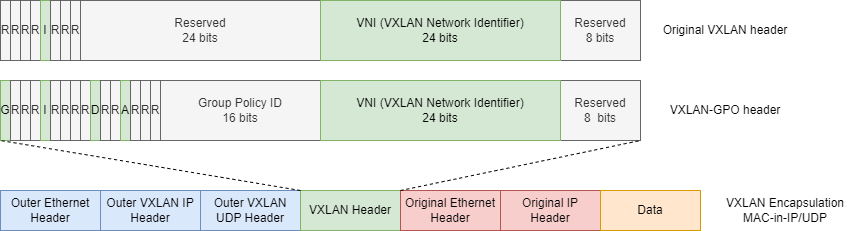

The diagram above was exported from draw.io. Its source (the exported page's mxGraphModel, read from the mxfile embedded in the PNG):
<mxGraphModel dx="780" dy="1104" grid="1" gridSize="10" guides="1" tooltips="1" connect="1" arrows="1" fold="1" page="1" pageScale="1" pageWidth="1169" pageHeight="827" math="0" shadow="0">
  <root>
    <mxCell id="0" />
    <mxCell id="1" parent="0" />
    <mxCell id="vMvQLFZ5oNkuHyPD5-4p-2" value="Reserved&lt;br&gt;8 bits" style="rounded=0;whiteSpace=wrap;html=1;fillColor=#f5f5f5;fontColor=#333333;strokeColor=#666666;" vertex="1" parent="1">
      <mxGeometry x="600" y="330" width="80" height="60" as="geometry" />
    </mxCell>
    <mxCell id="vMvQLFZ5oNkuHyPD5-4p-3" value="Reserved&lt;br&gt;24 bits" style="rounded=0;whiteSpace=wrap;html=1;fillColor=#f5f5f5;fontColor=#333333;strokeColor=#666666;" vertex="1" parent="1">
      <mxGeometry x="120" y="330" width="240" height="60" as="geometry" />
    </mxCell>
    <mxCell id="vMvQLFZ5oNkuHyPD5-4p-5" value="VNI (VXLAN Network Identifier)&lt;br&gt;24 bits" style="rounded=0;whiteSpace=wrap;html=1;fillColor=#d5e8d4;strokeColor=#82b366;" vertex="1" parent="1">
      <mxGeometry x="360" y="330" width="240" height="60" as="geometry" />
    </mxCell>
    <mxCell id="vMvQLFZ5oNkuHyPD5-4p-10" value="R" style="rounded=0;whiteSpace=wrap;html=1;fillColor=#f5f5f5;fontColor=#333333;strokeColor=#666666;" vertex="1" parent="1">
      <mxGeometry x="40" y="330" width="10" height="60" as="geometry" />
    </mxCell>
    <mxCell id="vMvQLFZ5oNkuHyPD5-4p-11" value="R" style="rounded=0;whiteSpace=wrap;html=1;fillColor=#f5f5f5;fontColor=#333333;strokeColor=#666666;" vertex="1" parent="1">
      <mxGeometry x="50" y="330" width="10" height="60" as="geometry" />
    </mxCell>
    <mxCell id="vMvQLFZ5oNkuHyPD5-4p-12" value="R" style="rounded=0;whiteSpace=wrap;html=1;fillColor=#f5f5f5;fontColor=#333333;strokeColor=#666666;" vertex="1" parent="1">
      <mxGeometry x="60" y="330" width="10" height="60" as="geometry" />
    </mxCell>
    <mxCell id="vMvQLFZ5oNkuHyPD5-4p-13" value="R" style="rounded=0;whiteSpace=wrap;html=1;fillColor=#f5f5f5;fontColor=#333333;strokeColor=#666666;" vertex="1" parent="1">
      <mxGeometry x="70" y="330" width="10" height="60" as="geometry" />
    </mxCell>
    <mxCell id="vMvQLFZ5oNkuHyPD5-4p-14" value="I" style="rounded=0;whiteSpace=wrap;html=1;fillColor=#d5e8d4;strokeColor=#82b366;" vertex="1" parent="1">
      <mxGeometry x="80" y="330" width="10" height="60" as="geometry" />
    </mxCell>
    <mxCell id="vMvQLFZ5oNkuHyPD5-4p-15" value="R" style="rounded=0;whiteSpace=wrap;html=1;fillColor=#f5f5f5;fontColor=#333333;strokeColor=#666666;" vertex="1" parent="1">
      <mxGeometry x="90" y="330" width="10" height="60" as="geometry" />
    </mxCell>
    <mxCell id="vMvQLFZ5oNkuHyPD5-4p-16" value="R" style="rounded=0;whiteSpace=wrap;html=1;fillColor=#f5f5f5;fontColor=#333333;strokeColor=#666666;" vertex="1" parent="1">
      <mxGeometry x="100" y="330" width="10" height="60" as="geometry" />
    </mxCell>
    <mxCell id="vMvQLFZ5oNkuHyPD5-4p-17" value="R" style="rounded=0;whiteSpace=wrap;html=1;fillColor=#f5f5f5;fontColor=#333333;strokeColor=#666666;" vertex="1" parent="1">
      <mxGeometry x="110" y="330" width="10" height="60" as="geometry" />
    </mxCell>
    <mxCell id="vMvQLFZ5oNkuHyPD5-4p-18" value="Reserved&lt;br&gt;8&amp;nbsp; bits" style="rounded=0;whiteSpace=wrap;html=1;fillColor=#f5f5f5;fontColor=#333333;strokeColor=#666666;" vertex="1" parent="1">
      <mxGeometry x="600" y="410" width="80" height="60" as="geometry" />
    </mxCell>
    <mxCell id="vMvQLFZ5oNkuHyPD5-4p-19" value="Group Policy ID&lt;br&gt;16 bits" style="rounded=0;whiteSpace=wrap;html=1;fillColor=#f5f5f5;fontColor=#333333;strokeColor=#666666;" vertex="1" parent="1">
      <mxGeometry x="200" y="410" width="160" height="60" as="geometry" />
    </mxCell>
    <mxCell id="vMvQLFZ5oNkuHyPD5-4p-20" value="VNI (VXLAN Network Identifier)&lt;br&gt;24 bits" style="rounded=0;whiteSpace=wrap;html=1;fillColor=#d5e8d4;strokeColor=#82b366;" vertex="1" parent="1">
      <mxGeometry x="360" y="410" width="240" height="60" as="geometry" />
    </mxCell>
    <mxCell id="vMvQLFZ5oNkuHyPD5-4p-21" value="G" style="rounded=0;whiteSpace=wrap;html=1;fillColor=#d5e8d4;strokeColor=#82b366;" vertex="1" parent="1">
      <mxGeometry x="40" y="410" width="10" height="60" as="geometry" />
    </mxCell>
    <mxCell id="vMvQLFZ5oNkuHyPD5-4p-22" value="R" style="rounded=0;whiteSpace=wrap;html=1;fillColor=#f5f5f5;fontColor=#333333;strokeColor=#666666;" vertex="1" parent="1">
      <mxGeometry x="50" y="410" width="10" height="60" as="geometry" />
    </mxCell>
    <mxCell id="vMvQLFZ5oNkuHyPD5-4p-23" value="R" style="rounded=0;whiteSpace=wrap;html=1;fillColor=#f5f5f5;fontColor=#333333;strokeColor=#666666;" vertex="1" parent="1">
      <mxGeometry x="60" y="410" width="10" height="60" as="geometry" />
    </mxCell>
    <mxCell id="vMvQLFZ5oNkuHyPD5-4p-24" value="R" style="rounded=0;whiteSpace=wrap;html=1;fillColor=#f5f5f5;fontColor=#333333;strokeColor=#666666;" vertex="1" parent="1">
      <mxGeometry x="70" y="410" width="10" height="60" as="geometry" />
    </mxCell>
    <mxCell id="vMvQLFZ5oNkuHyPD5-4p-25" value="I" style="rounded=0;whiteSpace=wrap;html=1;fillColor=#d5e8d4;strokeColor=#82b366;" vertex="1" parent="1">
      <mxGeometry x="80" y="410" width="10" height="60" as="geometry" />
    </mxCell>
    <mxCell id="vMvQLFZ5oNkuHyPD5-4p-26" value="R" style="rounded=0;whiteSpace=wrap;html=1;fillColor=#f5f5f5;fontColor=#333333;strokeColor=#666666;" vertex="1" parent="1">
      <mxGeometry x="90" y="410" width="10" height="60" as="geometry" />
    </mxCell>
    <mxCell id="vMvQLFZ5oNkuHyPD5-4p-27" value="R" style="rounded=0;whiteSpace=wrap;html=1;fillColor=#f5f5f5;fontColor=#333333;strokeColor=#666666;" vertex="1" parent="1">
      <mxGeometry x="100" y="410" width="10" height="60" as="geometry" />
    </mxCell>
    <mxCell id="vMvQLFZ5oNkuHyPD5-4p-28" value="R" style="rounded=0;whiteSpace=wrap;html=1;fillColor=#f5f5f5;fontColor=#333333;strokeColor=#666666;" vertex="1" parent="1">
      <mxGeometry x="110" y="410" width="10" height="60" as="geometry" />
    </mxCell>
    <mxCell id="vMvQLFZ5oNkuHyPD5-4p-29" value="R" style="rounded=0;whiteSpace=wrap;html=1;fillColor=#f5f5f5;fontColor=#333333;strokeColor=#666666;" vertex="1" parent="1">
      <mxGeometry x="120" y="410" width="10" height="60" as="geometry" />
    </mxCell>
    <mxCell id="vMvQLFZ5oNkuHyPD5-4p-30" value="D" style="rounded=0;whiteSpace=wrap;html=1;fillColor=#d5e8d4;strokeColor=#82b366;" vertex="1" parent="1">
      <mxGeometry x="130" y="410" width="10" height="60" as="geometry" />
    </mxCell>
    <mxCell id="vMvQLFZ5oNkuHyPD5-4p-32" value="R" style="rounded=0;whiteSpace=wrap;html=1;fillColor=#f5f5f5;fontColor=#333333;strokeColor=#666666;" vertex="1" parent="1">
      <mxGeometry x="140" y="410" width="10" height="60" as="geometry" />
    </mxCell>
    <mxCell id="vMvQLFZ5oNkuHyPD5-4p-33" value="R" style="rounded=0;whiteSpace=wrap;html=1;fillColor=#f5f5f5;fontColor=#333333;strokeColor=#666666;" vertex="1" parent="1">
      <mxGeometry x="150" y="410" width="10" height="60" as="geometry" />
    </mxCell>
    <mxCell id="vMvQLFZ5oNkuHyPD5-4p-34" value="A" style="rounded=0;whiteSpace=wrap;html=1;fillColor=#d5e8d4;strokeColor=#82b366;" vertex="1" parent="1">
      <mxGeometry x="160" y="410" width="10" height="60" as="geometry" />
    </mxCell>
    <mxCell id="vMvQLFZ5oNkuHyPD5-4p-35" value="R" style="rounded=0;whiteSpace=wrap;html=1;fillColor=#f5f5f5;fontColor=#333333;strokeColor=#666666;" vertex="1" parent="1">
      <mxGeometry x="170" y="410" width="10" height="60" as="geometry" />
    </mxCell>
    <mxCell id="vMvQLFZ5oNkuHyPD5-4p-36" value="R" style="rounded=0;whiteSpace=wrap;html=1;fillColor=#f5f5f5;fontColor=#333333;strokeColor=#666666;" vertex="1" parent="1">
      <mxGeometry x="180" y="410" width="10" height="60" as="geometry" />
    </mxCell>
    <mxCell id="vMvQLFZ5oNkuHyPD5-4p-37" value="R" style="rounded=0;whiteSpace=wrap;html=1;fillColor=#f5f5f5;fontColor=#333333;strokeColor=#666666;" vertex="1" parent="1">
      <mxGeometry x="190" y="410" width="10" height="60" as="geometry" />
    </mxCell>
    <mxCell id="vMvQLFZ5oNkuHyPD5-4p-38" value="Original VXLAN header" style="text;html=1;strokeColor=none;fillColor=none;align=center;verticalAlign=middle;whiteSpace=wrap;rounded=0;" vertex="1" parent="1">
      <mxGeometry x="700" y="345" width="130" height="30" as="geometry" />
    </mxCell>
    <mxCell id="vMvQLFZ5oNkuHyPD5-4p-39" value="VXLAN-GPO header" style="text;html=1;strokeColor=none;fillColor=none;align=center;verticalAlign=middle;whiteSpace=wrap;rounded=0;" vertex="1" parent="1">
      <mxGeometry x="700" y="425" width="130" height="30" as="geometry" />
    </mxCell>
    <mxCell id="vMvQLFZ5oNkuHyPD5-4p-40" value="Outer Ethernet Header" style="rounded=0;whiteSpace=wrap;html=1;fillColor=#dae8fc;strokeColor=#6c8ebf;" vertex="1" parent="1">
      <mxGeometry x="40" y="520" width="100" height="40" as="geometry" />
    </mxCell>
    <mxCell id="vMvQLFZ5oNkuHyPD5-4p-42" value="Outer VXLAN IP Header" style="rounded=0;whiteSpace=wrap;html=1;fillColor=#dae8fc;strokeColor=#6c8ebf;" vertex="1" parent="1">
      <mxGeometry x="140" y="520" width="100" height="40" as="geometry" />
    </mxCell>
    <mxCell id="vMvQLFZ5oNkuHyPD5-4p-43" value="Outer VXLAN UDP Header" style="rounded=0;whiteSpace=wrap;html=1;fillColor=#dae8fc;strokeColor=#6c8ebf;" vertex="1" parent="1">
      <mxGeometry x="240" y="520" width="100" height="40" as="geometry" />
    </mxCell>
    <mxCell id="vMvQLFZ5oNkuHyPD5-4p-44" value="VXLAN Header" style="rounded=0;whiteSpace=wrap;html=1;fillColor=#d5e8d4;strokeColor=#82b366;" vertex="1" parent="1">
      <mxGeometry x="340" y="520" width="100" height="40" as="geometry" />
    </mxCell>
    <mxCell id="vMvQLFZ5oNkuHyPD5-4p-45" value="Original Ethernet Header" style="rounded=0;whiteSpace=wrap;html=1;fillColor=#f8cecc;strokeColor=#b85450;" vertex="1" parent="1">
      <mxGeometry x="440" y="520" width="100" height="40" as="geometry" />
    </mxCell>
    <mxCell id="vMvQLFZ5oNkuHyPD5-4p-46" value="Original IP Header" style="rounded=0;whiteSpace=wrap;html=1;fillColor=#f8cecc;strokeColor=#b85450;" vertex="1" parent="1">
      <mxGeometry x="540" y="520" width="100" height="40" as="geometry" />
    </mxCell>
    <mxCell id="vMvQLFZ5oNkuHyPD5-4p-47" value="Data" style="rounded=0;whiteSpace=wrap;html=1;fillColor=#ffe6cc;strokeColor=#d79b00;" vertex="1" parent="1">
      <mxGeometry x="640" y="520" width="100" height="40" as="geometry" />
    </mxCell>
    <mxCell id="vMvQLFZ5oNkuHyPD5-4p-48" value="" style="endArrow=none;dashed=1;html=1;rounded=0;exitX=1;exitY=0;exitDx=0;exitDy=0;entryX=0;entryY=1;entryDx=0;entryDy=0;" edge="1" parent="1" source="vMvQLFZ5oNkuHyPD5-4p-43" target="vMvQLFZ5oNkuHyPD5-4p-21">
      <mxGeometry width="50" height="50" relative="1" as="geometry">
        <mxPoint x="360" y="570" as="sourcePoint" />
        <mxPoint x="30" y="480" as="targetPoint" />
      </mxGeometry>
    </mxCell>
    <mxCell id="vMvQLFZ5oNkuHyPD5-4p-49" value="" style="endArrow=none;dashed=1;html=1;rounded=0;exitX=1;exitY=0;exitDx=0;exitDy=0;entryX=1;entryY=1;entryDx=0;entryDy=0;" edge="1" parent="1" source="vMvQLFZ5oNkuHyPD5-4p-44" target="vMvQLFZ5oNkuHyPD5-4p-18">
      <mxGeometry width="50" height="50" relative="1" as="geometry">
        <mxPoint x="350" y="530" as="sourcePoint" />
        <mxPoint x="50" y="480" as="targetPoint" />
      </mxGeometry>
    </mxCell>
    <mxCell id="vMvQLFZ5oNkuHyPD5-4p-50" value="VXLAN Encapsulation&lt;br&gt;MAC-in-IP/UDP" style="text;html=1;strokeColor=none;fillColor=none;align=center;verticalAlign=middle;whiteSpace=wrap;rounded=0;" vertex="1" parent="1">
      <mxGeometry x="760" y="525" width="130" height="30" as="geometry" />
    </mxCell>
  </root>
</mxGraphModel>